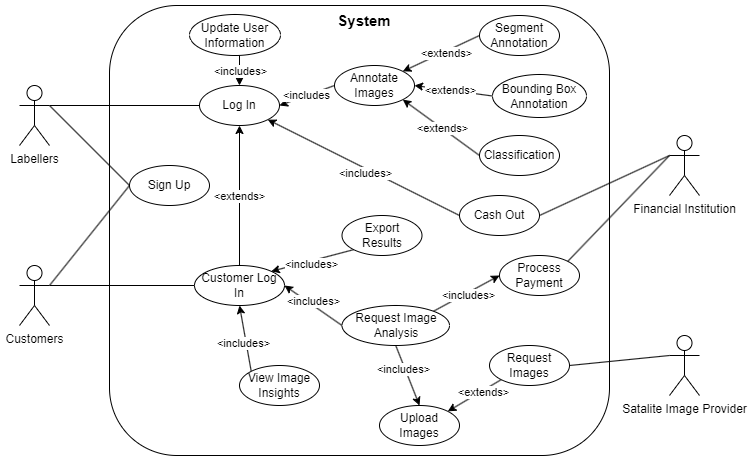

The diagram above was exported from draw.io. Its source (the exported page's mxGraphModel, read from the mxfile embedded in the PNG):
<mxGraphModel dx="1434" dy="738" grid="0" gridSize="10" guides="1" tooltips="1" connect="1" arrows="1" fold="1" page="1" pageScale="1" pageWidth="850" pageHeight="1100" math="0" shadow="0">
  <root>
    <mxCell id="0" />
    <mxCell id="1" parent="0" />
    <mxCell id="Ct0I48tkdxGMEcX3vQlY-1" value="" style="rounded=1;whiteSpace=wrap;html=1;fillColor=none;" vertex="1" parent="1">
      <mxGeometry x="200" y="70" width="500" height="450" as="geometry" />
    </mxCell>
    <mxCell id="Ct0I48tkdxGMEcX3vQlY-3" value="&lt;b style=&quot;font-size: 15px;&quot;&gt;System&lt;/b&gt;" style="text;html=1;align=center;verticalAlign=middle;whiteSpace=wrap;rounded=0;" vertex="1" parent="1">
      <mxGeometry x="425" y="70" width="60" height="30" as="geometry" />
    </mxCell>
    <mxCell id="Ct0I48tkdxGMEcX3vQlY-28" style="rounded=0;orthogonalLoop=1;jettySize=auto;html=1;exitX=1;exitY=0.3333333333333333;exitDx=0;exitDy=0;exitPerimeter=0;entryX=0;entryY=0.5;entryDx=0;entryDy=0;endArrow=none;endFill=0;" edge="1" parent="1" source="Ct0I48tkdxGMEcX3vQlY-4" target="Ct0I48tkdxGMEcX3vQlY-8">
      <mxGeometry relative="1" as="geometry" />
    </mxCell>
    <mxCell id="Ct0I48tkdxGMEcX3vQlY-31" style="rounded=0;orthogonalLoop=1;jettySize=auto;html=1;exitX=1;exitY=0.3333333333333333;exitDx=0;exitDy=0;exitPerimeter=0;entryX=0;entryY=0.5;entryDx=0;entryDy=0;endArrow=none;endFill=0;" edge="1" parent="1" source="Ct0I48tkdxGMEcX3vQlY-4" target="Ct0I48tkdxGMEcX3vQlY-11">
      <mxGeometry relative="1" as="geometry" />
    </mxCell>
    <mxCell id="Ct0I48tkdxGMEcX3vQlY-4" value="Labellers" style="shape=umlActor;verticalLabelPosition=bottom;verticalAlign=top;html=1;outlineConnect=0;" vertex="1" parent="1">
      <mxGeometry x="110" y="150" width="30" height="60" as="geometry" />
    </mxCell>
    <mxCell id="Ct0I48tkdxGMEcX3vQlY-27" style="rounded=0;orthogonalLoop=1;jettySize=auto;html=1;exitX=1;exitY=0.3333333333333333;exitDx=0;exitDy=0;exitPerimeter=0;entryX=0;entryY=0.5;entryDx=0;entryDy=0;endArrow=none;endFill=0;" edge="1" parent="1" source="Ct0I48tkdxGMEcX3vQlY-5" target="Ct0I48tkdxGMEcX3vQlY-21">
      <mxGeometry relative="1" as="geometry" />
    </mxCell>
    <mxCell id="Ct0I48tkdxGMEcX3vQlY-32" style="rounded=0;orthogonalLoop=1;jettySize=auto;html=1;exitX=1;exitY=0.3333333333333333;exitDx=0;exitDy=0;exitPerimeter=0;entryX=0;entryY=0.5;entryDx=0;entryDy=0;endArrow=none;endFill=0;" edge="1" parent="1" source="Ct0I48tkdxGMEcX3vQlY-5" target="Ct0I48tkdxGMEcX3vQlY-11">
      <mxGeometry relative="1" as="geometry" />
    </mxCell>
    <mxCell id="Ct0I48tkdxGMEcX3vQlY-5" value="Customers" style="shape=umlActor;verticalLabelPosition=bottom;verticalAlign=top;html=1;outlineConnect=0;" vertex="1" parent="1">
      <mxGeometry x="110" y="330" width="30" height="60" as="geometry" />
    </mxCell>
    <mxCell id="Ct0I48tkdxGMEcX3vQlY-6" value="Satalite Image Provider" style="shape=umlActor;verticalLabelPosition=bottom;verticalAlign=top;html=1;outlineConnect=0;" vertex="1" parent="1">
      <mxGeometry x="760" y="400" width="30" height="60" as="geometry" />
    </mxCell>
    <mxCell id="Ct0I48tkdxGMEcX3vQlY-8" value="Log In" style="ellipse;whiteSpace=wrap;html=1;" vertex="1" parent="1">
      <mxGeometry x="290" y="150" width="80" height="40" as="geometry" />
    </mxCell>
    <mxCell id="Ct0I48tkdxGMEcX3vQlY-56" style="edgeStyle=orthogonalEdgeStyle;rounded=0;orthogonalLoop=1;jettySize=auto;html=1;exitX=0.5;exitY=1;exitDx=0;exitDy=0;entryX=0.5;entryY=0;entryDx=0;entryDy=0;" edge="1" parent="1" source="Ct0I48tkdxGMEcX3vQlY-10" target="Ct0I48tkdxGMEcX3vQlY-8">
      <mxGeometry relative="1" as="geometry" />
    </mxCell>
    <mxCell id="Ct0I48tkdxGMEcX3vQlY-57" value="&amp;lt;includes&amp;gt;" style="edgeLabel;html=1;align=center;verticalAlign=middle;resizable=0;points=[];" vertex="1" connectable="0" parent="Ct0I48tkdxGMEcX3vQlY-56">
      <mxGeometry x="0.15" relative="1" as="geometry">
        <mxPoint as="offset" />
      </mxGeometry>
    </mxCell>
    <mxCell id="Ct0I48tkdxGMEcX3vQlY-10" value="Update User Information" style="ellipse;whiteSpace=wrap;html=1;" vertex="1" parent="1">
      <mxGeometry x="280" y="79" width="91" height="41" as="geometry" />
    </mxCell>
    <mxCell id="Ct0I48tkdxGMEcX3vQlY-11" value="Sign Up" style="ellipse;whiteSpace=wrap;html=1;" vertex="1" parent="1">
      <mxGeometry x="220" y="230" width="80" height="40" as="geometry" />
    </mxCell>
    <mxCell id="Ct0I48tkdxGMEcX3vQlY-58" style="rounded=0;orthogonalLoop=1;jettySize=auto;html=1;exitX=0;exitY=0.5;exitDx=0;exitDy=0;entryX=1;entryY=0.5;entryDx=0;entryDy=0;" edge="1" parent="1" source="Ct0I48tkdxGMEcX3vQlY-12" target="Ct0I48tkdxGMEcX3vQlY-8">
      <mxGeometry relative="1" as="geometry" />
    </mxCell>
    <mxCell id="Ct0I48tkdxGMEcX3vQlY-66" value="&amp;lt;includes" style="edgeLabel;html=1;align=center;verticalAlign=middle;resizable=0;points=[];" vertex="1" connectable="0" parent="Ct0I48tkdxGMEcX3vQlY-58">
      <mxGeometry x="0.0365" y="-1" relative="1" as="geometry">
        <mxPoint as="offset" />
      </mxGeometry>
    </mxCell>
    <mxCell id="Ct0I48tkdxGMEcX3vQlY-12" value="Annotate Images" style="ellipse;whiteSpace=wrap;html=1;" vertex="1" parent="1">
      <mxGeometry x="425" y="130" width="80" height="40" as="geometry" />
    </mxCell>
    <mxCell id="Ct0I48tkdxGMEcX3vQlY-63" style="rounded=0;orthogonalLoop=1;jettySize=auto;html=1;exitX=0;exitY=0.5;exitDx=0;exitDy=0;entryX=1;entryY=0;entryDx=0;entryDy=0;" edge="1" parent="1" source="Ct0I48tkdxGMEcX3vQlY-13" target="Ct0I48tkdxGMEcX3vQlY-12">
      <mxGeometry relative="1" as="geometry" />
    </mxCell>
    <mxCell id="Ct0I48tkdxGMEcX3vQlY-67" value="&amp;lt;extends&amp;gt;" style="edgeLabel;html=1;align=center;verticalAlign=middle;resizable=0;points=[];" vertex="1" connectable="0" parent="Ct0I48tkdxGMEcX3vQlY-63">
      <mxGeometry x="-0.0925" y="2" relative="1" as="geometry">
        <mxPoint as="offset" />
      </mxGeometry>
    </mxCell>
    <mxCell id="Ct0I48tkdxGMEcX3vQlY-13" value="Segment Annotation" style="ellipse;whiteSpace=wrap;html=1;" vertex="1" parent="1">
      <mxGeometry x="570" y="80" width="80" height="40" as="geometry" />
    </mxCell>
    <mxCell id="Ct0I48tkdxGMEcX3vQlY-14" value="Process Payment" style="ellipse;whiteSpace=wrap;html=1;" vertex="1" parent="1">
      <mxGeometry x="590" y="320" width="80" height="40" as="geometry" />
    </mxCell>
    <mxCell id="Ct0I48tkdxGMEcX3vQlY-64" style="rounded=0;orthogonalLoop=1;jettySize=auto;html=1;exitX=0;exitY=0.5;exitDx=0;exitDy=0;entryX=1;entryY=0.5;entryDx=0;entryDy=0;" edge="1" parent="1" source="Ct0I48tkdxGMEcX3vQlY-15" target="Ct0I48tkdxGMEcX3vQlY-12">
      <mxGeometry relative="1" as="geometry" />
    </mxCell>
    <mxCell id="Ct0I48tkdxGMEcX3vQlY-68" value="&amp;lt;extends&amp;gt;" style="edgeLabel;html=1;align=center;verticalAlign=middle;resizable=0;points=[];" vertex="1" connectable="0" parent="Ct0I48tkdxGMEcX3vQlY-64">
      <mxGeometry x="0.0937" relative="1" as="geometry">
        <mxPoint as="offset" />
      </mxGeometry>
    </mxCell>
    <mxCell id="Ct0I48tkdxGMEcX3vQlY-15" value="Bounding Box Annotation" style="ellipse;whiteSpace=wrap;html=1;" vertex="1" parent="1">
      <mxGeometry x="583" y="139" width="94" height="43" as="geometry" />
    </mxCell>
    <mxCell id="Ct0I48tkdxGMEcX3vQlY-65" style="rounded=0;orthogonalLoop=1;jettySize=auto;html=1;exitX=0;exitY=0.5;exitDx=0;exitDy=0;entryX=1;entryY=1;entryDx=0;entryDy=0;" edge="1" parent="1" source="Ct0I48tkdxGMEcX3vQlY-16" target="Ct0I48tkdxGMEcX3vQlY-12">
      <mxGeometry relative="1" as="geometry" />
    </mxCell>
    <mxCell id="Ct0I48tkdxGMEcX3vQlY-69" value="&amp;lt;extends&amp;gt;" style="edgeLabel;html=1;align=center;verticalAlign=middle;resizable=0;points=[];" vertex="1" connectable="0" parent="Ct0I48tkdxGMEcX3vQlY-65">
      <mxGeometry x="-0.0347" relative="1" as="geometry">
        <mxPoint as="offset" />
      </mxGeometry>
    </mxCell>
    <mxCell id="Ct0I48tkdxGMEcX3vQlY-16" value="Classification" style="ellipse;whiteSpace=wrap;html=1;" vertex="1" parent="1">
      <mxGeometry x="570" y="200" width="80" height="40" as="geometry" />
    </mxCell>
    <mxCell id="Ct0I48tkdxGMEcX3vQlY-48" style="rounded=0;orthogonalLoop=1;jettySize=auto;html=1;exitX=0;exitY=1;exitDx=0;exitDy=0;entryX=1;entryY=0;entryDx=0;entryDy=0;" edge="1" parent="1" source="Ct0I48tkdxGMEcX3vQlY-17" target="Ct0I48tkdxGMEcX3vQlY-20">
      <mxGeometry relative="1" as="geometry" />
    </mxCell>
    <mxCell id="Ct0I48tkdxGMEcX3vQlY-49" value="&amp;lt;extends&amp;gt;" style="edgeLabel;html=1;align=center;verticalAlign=middle;resizable=0;points=[];" vertex="1" connectable="0" parent="Ct0I48tkdxGMEcX3vQlY-48">
      <mxGeometry x="-0.2979" y="1" relative="1" as="geometry">
        <mxPoint as="offset" />
      </mxGeometry>
    </mxCell>
    <mxCell id="Ct0I48tkdxGMEcX3vQlY-17" value="Request Images" style="ellipse;whiteSpace=wrap;html=1;" vertex="1" parent="1">
      <mxGeometry x="580" y="410" width="80" height="40" as="geometry" />
    </mxCell>
    <mxCell id="Ct0I48tkdxGMEcX3vQlY-34" style="rounded=0;orthogonalLoop=1;jettySize=auto;html=1;exitX=0;exitY=0.5;exitDx=0;exitDy=0;entryX=1;entryY=0.5;entryDx=0;entryDy=0;" edge="1" parent="1" source="Ct0I48tkdxGMEcX3vQlY-19" target="Ct0I48tkdxGMEcX3vQlY-21">
      <mxGeometry relative="1" as="geometry" />
    </mxCell>
    <mxCell id="Ct0I48tkdxGMEcX3vQlY-35" value="&amp;lt;includes&amp;gt;" style="edgeLabel;html=1;align=center;verticalAlign=middle;resizable=0;points=[];" vertex="1" connectable="0" parent="Ct0I48tkdxGMEcX3vQlY-34">
      <mxGeometry x="0.2" y="1" relative="1" as="geometry">
        <mxPoint x="6" y="-1" as="offset" />
      </mxGeometry>
    </mxCell>
    <mxCell id="Ct0I48tkdxGMEcX3vQlY-42" style="rounded=0;orthogonalLoop=1;jettySize=auto;html=1;exitX=1;exitY=0;exitDx=0;exitDy=0;entryX=0;entryY=0.5;entryDx=0;entryDy=0;" edge="1" parent="1" source="Ct0I48tkdxGMEcX3vQlY-19" target="Ct0I48tkdxGMEcX3vQlY-14">
      <mxGeometry relative="1" as="geometry" />
    </mxCell>
    <mxCell id="Ct0I48tkdxGMEcX3vQlY-45" value="&amp;lt;includes&amp;gt;" style="edgeLabel;html=1;align=center;verticalAlign=middle;resizable=0;points=[];" vertex="1" connectable="0" parent="Ct0I48tkdxGMEcX3vQlY-42">
      <mxGeometry x="0.0111" y="-2" relative="1" as="geometry">
        <mxPoint as="offset" />
      </mxGeometry>
    </mxCell>
    <mxCell id="Ct0I48tkdxGMEcX3vQlY-43" style="rounded=0;orthogonalLoop=1;jettySize=auto;html=1;exitX=0.5;exitY=1;exitDx=0;exitDy=0;entryX=0.5;entryY=0;entryDx=0;entryDy=0;" edge="1" parent="1" source="Ct0I48tkdxGMEcX3vQlY-19" target="Ct0I48tkdxGMEcX3vQlY-20">
      <mxGeometry relative="1" as="geometry" />
    </mxCell>
    <mxCell id="Ct0I48tkdxGMEcX3vQlY-46" value="&amp;lt;includes&amp;gt;" style="edgeLabel;html=1;align=center;verticalAlign=middle;resizable=0;points=[];" vertex="1" connectable="0" parent="Ct0I48tkdxGMEcX3vQlY-43">
      <mxGeometry x="-0.2296" y="-2" relative="1" as="geometry">
        <mxPoint as="offset" />
      </mxGeometry>
    </mxCell>
    <mxCell id="Ct0I48tkdxGMEcX3vQlY-19" value="Request Image Analysis" style="ellipse;whiteSpace=wrap;html=1;" vertex="1" parent="1">
      <mxGeometry x="432.5" y="370" width="107.5" height="40" as="geometry" />
    </mxCell>
    <mxCell id="Ct0I48tkdxGMEcX3vQlY-20" value="Upload Images" style="ellipse;whiteSpace=wrap;html=1;" vertex="1" parent="1">
      <mxGeometry x="470" y="470" width="80" height="40" as="geometry" />
    </mxCell>
    <mxCell id="Ct0I48tkdxGMEcX3vQlY-29" style="edgeStyle=orthogonalEdgeStyle;rounded=0;orthogonalLoop=1;jettySize=auto;html=1;exitX=0.5;exitY=0;exitDx=0;exitDy=0;entryX=0.5;entryY=1;entryDx=0;entryDy=0;" edge="1" parent="1" source="Ct0I48tkdxGMEcX3vQlY-21" target="Ct0I48tkdxGMEcX3vQlY-8">
      <mxGeometry relative="1" as="geometry" />
    </mxCell>
    <mxCell id="Ct0I48tkdxGMEcX3vQlY-30" value="&amp;lt;extends&amp;gt;" style="edgeLabel;html=1;align=center;verticalAlign=middle;resizable=0;points=[];" vertex="1" connectable="0" parent="Ct0I48tkdxGMEcX3vQlY-29">
      <mxGeometry y="1" relative="1" as="geometry">
        <mxPoint as="offset" />
      </mxGeometry>
    </mxCell>
    <mxCell id="Ct0I48tkdxGMEcX3vQlY-21" value="Customer Log In" style="ellipse;whiteSpace=wrap;html=1;" vertex="1" parent="1">
      <mxGeometry x="285" y="330" width="90" height="40" as="geometry" />
    </mxCell>
    <mxCell id="Ct0I48tkdxGMEcX3vQlY-38" style="rounded=0;orthogonalLoop=1;jettySize=auto;html=1;exitX=0;exitY=0;exitDx=0;exitDy=0;entryX=0.5;entryY=1;entryDx=0;entryDy=0;" edge="1" parent="1" source="Ct0I48tkdxGMEcX3vQlY-22" target="Ct0I48tkdxGMEcX3vQlY-21">
      <mxGeometry relative="1" as="geometry" />
    </mxCell>
    <mxCell id="Ct0I48tkdxGMEcX3vQlY-39" value="&amp;lt;includes&amp;gt;" style="edgeLabel;html=1;align=center;verticalAlign=middle;resizable=0;points=[];" vertex="1" connectable="0" parent="Ct0I48tkdxGMEcX3vQlY-38">
      <mxGeometry x="-0.1365" y="3" relative="1" as="geometry">
        <mxPoint as="offset" />
      </mxGeometry>
    </mxCell>
    <mxCell id="Ct0I48tkdxGMEcX3vQlY-22" value="View Image Insights" style="ellipse;whiteSpace=wrap;html=1;" vertex="1" parent="1">
      <mxGeometry x="330" y="430" width="80" height="40" as="geometry" />
    </mxCell>
    <mxCell id="Ct0I48tkdxGMEcX3vQlY-36" style="rounded=0;orthogonalLoop=1;jettySize=auto;html=1;exitX=0;exitY=1;exitDx=0;exitDy=0;entryX=1;entryY=0;entryDx=0;entryDy=0;" edge="1" parent="1" source="Ct0I48tkdxGMEcX3vQlY-23" target="Ct0I48tkdxGMEcX3vQlY-21">
      <mxGeometry relative="1" as="geometry" />
    </mxCell>
    <mxCell id="Ct0I48tkdxGMEcX3vQlY-37" value="&amp;lt;includes&amp;gt;" style="edgeLabel;html=1;align=center;verticalAlign=middle;resizable=0;points=[];" vertex="1" connectable="0" parent="Ct0I48tkdxGMEcX3vQlY-36">
      <mxGeometry x="0.0491" y="3" relative="1" as="geometry">
        <mxPoint as="offset" />
      </mxGeometry>
    </mxCell>
    <mxCell id="Ct0I48tkdxGMEcX3vQlY-23" value="Export Results" style="ellipse;whiteSpace=wrap;html=1;" vertex="1" parent="1">
      <mxGeometry x="432.5" y="280" width="80" height="40" as="geometry" />
    </mxCell>
    <mxCell id="Ct0I48tkdxGMEcX3vQlY-60" style="rounded=0;orthogonalLoop=1;jettySize=auto;html=1;exitX=0;exitY=0.5;exitDx=0;exitDy=0;entryX=1;entryY=1;entryDx=0;entryDy=0;" edge="1" parent="1" source="Ct0I48tkdxGMEcX3vQlY-24" target="Ct0I48tkdxGMEcX3vQlY-8">
      <mxGeometry relative="1" as="geometry" />
    </mxCell>
    <mxCell id="Ct0I48tkdxGMEcX3vQlY-61" value="&amp;lt;includes&amp;gt;" style="edgeLabel;html=1;align=center;verticalAlign=middle;resizable=0;points=[];" vertex="1" connectable="0" parent="Ct0I48tkdxGMEcX3vQlY-60">
      <mxGeometry x="-0.0266" y="4" relative="1" as="geometry">
        <mxPoint as="offset" />
      </mxGeometry>
    </mxCell>
    <mxCell id="Ct0I48tkdxGMEcX3vQlY-24" value="Cash Out" style="ellipse;whiteSpace=wrap;html=1;" vertex="1" parent="1">
      <mxGeometry x="550" y="260" width="80" height="40" as="geometry" />
    </mxCell>
    <mxCell id="Ct0I48tkdxGMEcX3vQlY-54" style="rounded=0;orthogonalLoop=1;jettySize=auto;html=1;exitX=0;exitY=0.3333333333333333;exitDx=0;exitDy=0;exitPerimeter=0;entryX=1;entryY=0;entryDx=0;entryDy=0;endArrow=none;endFill=0;" edge="1" parent="1" source="Ct0I48tkdxGMEcX3vQlY-25" target="Ct0I48tkdxGMEcX3vQlY-14">
      <mxGeometry relative="1" as="geometry" />
    </mxCell>
    <mxCell id="Ct0I48tkdxGMEcX3vQlY-25" value="Financial Institution" style="shape=umlActor;verticalLabelPosition=bottom;verticalAlign=top;html=1;outlineConnect=0;" vertex="1" parent="1">
      <mxGeometry x="760" y="200" width="30" height="60" as="geometry" />
    </mxCell>
    <mxCell id="Ct0I48tkdxGMEcX3vQlY-70" style="rounded=0;orthogonalLoop=1;jettySize=auto;html=1;exitX=1;exitY=0.5;exitDx=0;exitDy=0;entryX=0;entryY=0.3333333333333333;entryDx=0;entryDy=0;entryPerimeter=0;endArrow=none;endFill=0;" edge="1" parent="1" source="Ct0I48tkdxGMEcX3vQlY-17" target="Ct0I48tkdxGMEcX3vQlY-6">
      <mxGeometry relative="1" as="geometry" />
    </mxCell>
    <mxCell id="Ct0I48tkdxGMEcX3vQlY-71" style="rounded=0;orthogonalLoop=1;jettySize=auto;html=1;exitX=1;exitY=0.5;exitDx=0;exitDy=0;entryX=0;entryY=0.3333333333333333;entryDx=0;entryDy=0;entryPerimeter=0;endArrow=none;endFill=0;" edge="1" parent="1" source="Ct0I48tkdxGMEcX3vQlY-24" target="Ct0I48tkdxGMEcX3vQlY-25">
      <mxGeometry relative="1" as="geometry" />
    </mxCell>
  </root>
</mxGraphModel>